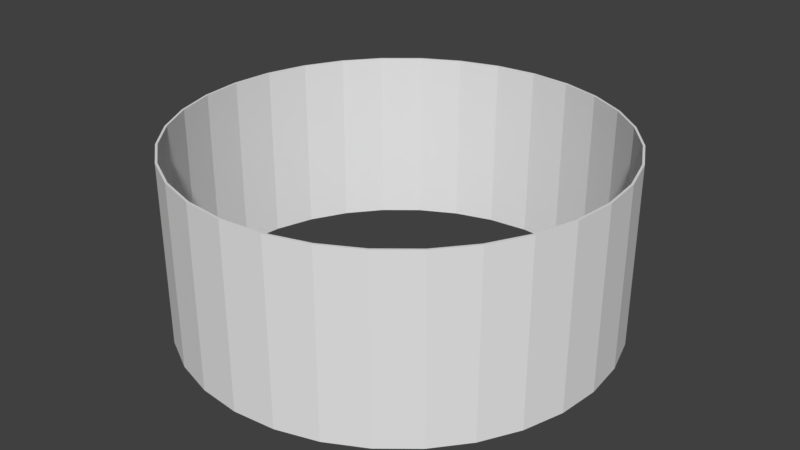 # Source: cylinder.blend  (saved by Blender 2.79.0; exported with 4.5.12 LTS)
import bpy
from mathutils import Matrix  # noqa: F401  (used for matrix-valued properties, if any)

bpy.ops.wm.read_factory_settings(use_empty=True)
scene = bpy.context.scene
scene.name = 'Scene'

# ---- collections
col_collection_1 = bpy.data.collections.new('Collection 1'); scene.collection.children.link(col_collection_1)

# ---- world
world_world = bpy.data.worlds.new('World'); scene.world = world_world
world_world.color = (0.05088, 0.05088, 0.05088)
world_world.use_sun_shadow = False
world_world.sun_shadow_jitter_overblur = 0.0
world_world.cycles.sampling_method = 'MANUAL'

# ---- meshes
me_cylinder = bpy.data.meshes.new('Cylinder')
me_cylinder.from_pydata([(0.0, 1.0, -0.4161), (0.0, 1.0, 0.4161), (0.1951, 0.9808, -0.4161), (0.1951, 0.9808, 0.4161), (0.3827, 0.9239, -0.4161), (0.3827, 0.9239, 0.4161), (0.5556, 0.8315, -0.4161), (0.5556, 0.8315, 0.4161), (0.7071, 0.7071, -0.4161), (0.7071, 0.7071, 0.4161), (0.8315, 0.5556, -0.4161), (0.8315, 0.5556, 0.4161), (0.9239, 0.3827, -0.4161), (0.9239, 0.3827, 0.4161), (0.9808, 0.1951, -0.4161), (0.9808, 0.1951, 0.4161), (1.0, 7.55e-08, -0.4161), (1.0, 7.55e-08, 0.4161), (0.9808, -0.1951, -0.4161), (0.9808, -0.1951, 0.4161), (0.9239, -0.3827, -0.4161), (0.9239, -0.3827, 0.4161), (0.8315, -0.5556, -0.4161), (0.8315, -0.5556, 0.4161), (0.7071, -0.7071, -0.4161), (0.7071, -0.7071, 0.4161), (0.5556, -0.8315, -0.4161), (0.5556, -0.8315, 0.4161), (0.3827, -0.9239, -0.4161), (0.3827, -0.9239, 0.4161), (0.1951, -0.9808, -0.4161), (0.1951, -0.9808, 0.4161), (-3.258e-07, -1.0, -0.4161), (-3.258e-07, -1.0, 0.4161), (-0.1951, -0.9808, -0.4161), (-0.1951, -0.9808, 0.4161), (-0.3827, -0.9239, -0.4161), (-0.3827, -0.9239, 0.4161), (-0.5556, -0.8315, -0.4161), (-0.5556, -0.8315, 0.4161), (-0.7071, -0.7071, -0.4161), (-0.7071, -0.7071, 0.4161), (-0.8315, -0.5556, -0.4161), (-0.8315, -0.5556, 0.4161), (-0.9239, -0.3827, -0.4161), (-0.9239, -0.3827, 0.4161), (-0.9808, -0.1951, -0.4161), (-0.9808, -0.1951, 0.4161), (-1.0, 9.656e-07, -0.4161), (-1.0, 9.656e-07, 0.4161), (-0.9808, 0.1951, -0.4161), (-0.9808, 0.1951, 0.4161), (-0.9239, 0.3827, -0.4161), (-0.9239, 0.3827, 0.4161), (-0.8315, 0.5556, -0.4161), (-0.8315, 0.5556, 0.4161), (-0.7071, 0.7071, -0.4161), (-0.7071, 0.7071, 0.4161), (-0.5556, 0.8315, -0.4161), (-0.5556, 0.8315, 0.4161), (-0.3827, 0.9239, -0.4161), (-0.3827, 0.9239, 0.4161), (-0.1951, 0.9808, -0.4161), (-0.1951, 0.9808, 0.4161)], [], [(0, 1, 3, 2), (2, 3, 5, 4), (4, 5, 7, 6), (6, 7, 9, 8), (8, 9, 11, 10), (10, 11, 13, 12), (12, 13, 15, 14), (14, 15, 17, 16), (16, 17, 19, 18), (18, 19, 21, 20), (20, 21, 23, 22), (22, 23, 25, 24), (24, 25, 27, 26), (26, 27, 29, 28), (28, 29, 31, 30), (30, 31, 33, 32), (32, 33, 35, 34), (34, 35, 37, 36), (36, 37, 39, 38), (38, 39, 41, 40), (40, 41, 43, 42), (42, 43, 45, 44), (44, 45, 47, 46), (46, 47, 49, 48), (48, 49, 51, 50), (50, 51, 53, 52), (52, 53, 55, 54), (54, 55, 57, 56), (56, 57, 59, 58), (58, 59, 61, 60), (60, 61, 63, 62), (62, 63, 1, 0)])
_uv = me_cylinder.uv_layers.new(name='UVMap')
_uv.uv.foreach_set('vector', [1.0, 0.7857, 0.75, 0.7857, 0.75, 0.657, 1.0, 0.657, 1.0, 0.657, 0.75, 0.657, 0.75, 0.5204, 1.0, 0.5204, 1.0, 0.5204, 0.75, 0.5204, 0.75, 0.3811, 1.0, 0.3811, 1.0, 0.3811, 0.75, 0.3811, 0.75, 0.2445, 1.0, 0.2445, 1.0, 0.2445, 0.75, 0.2445, 0.75, 0.1158, 1.0, 0.1158, 1.0, 0.1158, 0.75, 0.1158, 0.75, 8.47e-08, 1.0, 0.0, 0.5, 4.235e-08, 0.75, 0.0, 0.75, 0.09849, 0.5, 0.09849, 0.5, 0.09849, 0.75, 0.09849, 0.75, 0.2143, 0.5, 0.2143, 0.5, 0.2143, 0.75, 0.2143, 0.75, 0.343, 0.5, 0.343, 0.5, 0.343, 0.75, 0.343, 0.75, 0.4796, 0.5, 0.4796, 0.5, 0.4796, 0.75, 0.4796, 0.75, 0.6189, 0.5, 0.6189, 0.5, 0.6189, 0.75, 0.6189, 0.75, 0.7555, 0.5, 0.7555, 0.5, 0.7555, 0.75, 0.7555, 0.75, 0.8842, 0.5, 0.8842, 0.5, 0.8842, 0.75, 0.8842, 0.75, 1.0, 0.5, 1.0, 0.25, 1.0, 8.515e-08, 1.0, 7.096e-08, 0.9015, 0.25, 0.9015, 0.25, 0.9015, 7.096e-08, 0.9015, 7.096e-08, 0.7857, 0.25, 0.7857, 0.25, 0.7857, 7.096e-08, 0.7857, 7.096e-08, 0.657, 0.25, 0.657, 0.25, 0.657, 7.096e-08, 0.657, 7.096e-08, 0.5204, 0.25, 0.5204, 0.25, 0.5204, 7.096e-08, 0.5204, 7.096e-08, 0.3811, 0.25, 0.3811, 0.25, 0.3811, 7.096e-08, 0.3811, 1.419e-08, 0.2445, 0.25, 0.2445, 0.25, 0.2445, 1.419e-08, 0.2445, 1.419e-08, 0.1158, 0.25, 0.1158, 0.25, 0.1158, 1.419e-08, 0.1158, 0.0, 0.0, 0.25, 0.0, 0.5, 1.0, 0.25, 1.0, 0.25, 0.9015, 0.5, 0.9015, 0.5, 0.9015, 0.25, 0.9015, 0.25, 0.7857, 0.5, 0.7857, 0.5, 0.7857, 0.25, 0.7857, 0.25, 0.657, 0.5, 0.657, 0.5, 0.657, 0.25, 0.657, 0.25, 0.5204, 0.5, 0.5204, 0.5, 0.5204, 0.25, 0.5204, 0.25, 0.3811, 0.5, 0.3811, 0.5, 0.3811, 0.25, 0.3811, 0.25, 0.2445, 0.5, 0.2445, 0.5, 0.2445, 0.25, 0.2445, 0.25, 0.1158, 0.5, 0.1158, 0.5, 0.1158, 0.25, 0.1158, 0.25, 0.0, 0.5, 0.0, 1.0, 1.0, 0.75, 1.0, 0.75, 0.9015, 1.0, 0.9015, 1.0, 0.9015, 0.75, 0.9015, 0.75, 0.7857, 1.0, 0.7857])
me_cylinder.use_remesh_preserve_volume = False
me_cylinder.use_remesh_preserve_attributes = False
me_cylinder.use_mirror_vertex_groups = False
me_cylinder.update()

# ---- objects
ob_cylinder = bpy.data.objects.new('Cylinder', me_cylinder)

# ---- transforms, parenting, visibility, modifiers, constraints
ob_cylinder.location = (0.0, 0.0, 0.0)
ob_cylinder.lineart.crease_threshold = 0.0
_m = ob_cylinder.modifiers.new('Solidify', 'SOLIDIFY')
_m.nonmanifold_thickness_mode = 'FIXED'
_m.nonmanifold_merge_threshold = 0.0003

# ---- collection membership
col_collection_1.objects.link(ob_cylinder)

# ---- scene / render settings (as saved in the file)
scene.frame_start = 1; scene.frame_end = 250; scene.frame_set(1)
scene.render.engine = 'BLENDER_EEVEE_NEXT'
scene.render.resolution_percentage = 50
scene.render.dither_intensity = 0.0
scene.cycles.use_denoising = False
scene.cycles.samples = 128
scene.cycles.sampling_pattern = 'TABULATED_SOBOL'
scene.cycles.use_adaptive_sampling = False
scene.cycles.use_light_tree = False
scene.cycles.blur_glossy = 0.0
scene.cycles.sample_clamp_indirect = 0.0
scene.view_settings.view_transform = 'Standard'
bpy.context.view_layer.update()

# ---- added for rendering (the .blend has no active camera and no usable light): camera, sun
cam_auto = bpy.data.cameras.new('AutoCamera')
cam_auto.lens = 50.0
cam_auto.sensor_width = 36.0
cam_auto.clip_end = 1000.0
ob_auto_camera = bpy.data.objects.new('AutoCamera', cam_auto)
scene.collection.objects.link(ob_auto_camera)
ob_auto_camera.location = (2.72783, -3.2734, 2.18227)
ob_auto_camera.rotation_euler = (1.09748, -7.21219e-08, 0.694738)
scene.camera = ob_auto_camera
light_auto_sun = bpy.data.lights.new('AutoSun', 'SUN')
light_auto_sun.energy = 3.0
light_auto_sun.angle = 0.0523599
ob_auto_sun = bpy.data.objects.new('AutoSun', light_auto_sun)
scene.collection.objects.link(ob_auto_sun)
ob_auto_sun.rotation_euler = (0.872665, 0.174533, 0.523599)
bpy.context.view_layer.update()
